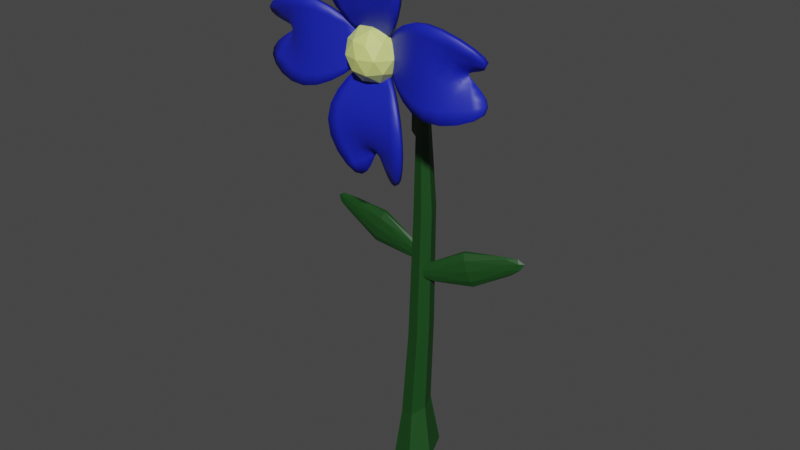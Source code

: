 # Source: fro3.blend  (saved by Blender 3.3.6; exported with 4.5.12 LTS)
import bpy
from mathutils import Matrix  # noqa: F401  (used for matrix-valued properties, if any)

bpy.ops.wm.read_factory_settings(use_empty=True)
scene = bpy.context.scene
scene.name = 'Scene'

# ---- collections
col_collection = bpy.data.collections.new('Collection'); scene.collection.children.link(col_collection)

# ---- materials (node trees are filled in below, after node groups)
mat_material_004 = bpy.data.materials.new('Material.004')
mat_material_004.use_transparent_shadow = False
mat_material_006 = bpy.data.materials.new('Material.006')
mat_material_006.use_transparent_shadow = False
mat_material_001 = bpy.data.materials.new('Material.001')
mat_material_001.use_transparent_shadow = False
mat_material_002 = bpy.data.materials.new('Material.002')
mat_material_002.use_transparent_shadow = False
mat_material_005 = bpy.data.materials.new('Material.005')
mat_material_005.use_transparent_shadow = False

# ---- material node trees
mat_material_004.use_nodes = True; mat_material_004.node_tree.nodes.clear()
_N = mat_material_004.node_tree.nodes; _L = mat_material_004.node_tree.links
n0 = _N.new('ShaderNodeBsdfPrincipled'); n0.name = 'Principled BSDF'; n0.location = (10, 300)
n0.distribution = 'GGX'
n0.subsurface_method = 'RANDOM_WALK_SKIN'
n0.inputs[0].default_value = (0.007899, 0.0172, 0.4678, 1.0)
n0.inputs[3].default_value = 1.45
n0.inputs[27].default_value = (0.0, 0.0, 0.0, 1.0)
n0.inputs[28].default_value = 1.0
n1 = _N.new('ShaderNodeOutputMaterial'); n1.name = 'Material Output'; n1.location = (300, 300)
_L.new(n0.outputs[0], n1.inputs[0])
n1.is_active_output = True
mat_material_006.use_nodes = True; mat_material_006.node_tree.nodes.clear()
_N = mat_material_006.node_tree.nodes; _L = mat_material_006.node_tree.links
n0 = _N.new('ShaderNodeBsdfPrincipled'); n0.name = 'Principled BSDF'; n0.location = (10, 300)
n0.distribution = 'GGX'
n0.subsurface_method = 'RANDOM_WALK_SKIN'
n0.inputs[0].default_value = (0.7011, 0.7991, 0.2307, 1.0)
n0.inputs[3].default_value = 1.45
n0.inputs[27].default_value = (0.0, 0.0, 0.0, 1.0)
n0.inputs[28].default_value = 1.0
n1 = _N.new('ShaderNodeOutputMaterial'); n1.name = 'Material Output'; n1.location = (300, 300)
_L.new(n0.outputs[0], n1.inputs[0])
n1.is_active_output = True
mat_material_001.use_nodes = True; mat_material_001.node_tree.nodes.clear()
_N = mat_material_001.node_tree.nodes; _L = mat_material_001.node_tree.links
n0 = _N.new('ShaderNodeBsdfPrincipled'); n0.name = 'Principled BSDF'; n0.location = (10, 300)
n0.distribution = 'GGX'
n0.subsurface_method = 'RANDOM_WALK_SKIN'
n0.inputs[0].default_value = (0.008238, 0.06072, 0.009188, 1.0)
n0.inputs[3].default_value = 1.45
n0.inputs[27].default_value = (0.0, 0.0, 0.0, 1.0)
n0.inputs[28].default_value = 1.0
n1 = _N.new('ShaderNodeOutputMaterial'); n1.name = 'Material Output'; n1.location = (300, 300)
_L.new(n0.outputs[0], n1.inputs[0])
n1.is_active_output = True
mat_material_002.use_nodes = True; mat_material_002.node_tree.nodes.clear()
_N = mat_material_002.node_tree.nodes; _L = mat_material_002.node_tree.links
n0 = _N.new('ShaderNodeBsdfPrincipled'); n0.name = 'Principled BSDF'; n0.location = (10, 300)
n0.distribution = 'GGX'
n0.subsurface_method = 'RANDOM_WALK_SKIN'
n0.inputs[0].default_value = (0.008238, 0.06072, 0.009188, 1.0)
n0.inputs[3].default_value = 1.45
n0.inputs[27].default_value = (0.0, 0.0, 0.0, 1.0)
n0.inputs[28].default_value = 1.0
n1 = _N.new('ShaderNodeOutputMaterial'); n1.name = 'Material Output'; n1.location = (300, 300)
_L.new(n0.outputs[0], n1.inputs[0])
n1.is_active_output = True
mat_material_005.use_nodes = True; mat_material_005.node_tree.nodes.clear()
_N = mat_material_005.node_tree.nodes; _L = mat_material_005.node_tree.links
n0 = _N.new('ShaderNodeBsdfPrincipled'); n0.name = 'Principled BSDF'; n0.location = (10, 300)
n0.distribution = 'GGX'
n0.subsurface_method = 'RANDOM_WALK_SKIN'
n0.inputs[0].default_value = (0.008023, 0.06125, 0.009134, 1.0)
n0.inputs[3].default_value = 1.45
n0.inputs[27].default_value = (0.0, 0.0, 0.0, 1.0)
n0.inputs[28].default_value = 1.0
n1 = _N.new('ShaderNodeOutputMaterial'); n1.name = 'Material Output'; n1.location = (300, 300)
_L.new(n0.outputs[0], n1.inputs[0])
n1.is_active_output = True

# ---- world
world_world = bpy.data.worlds.new('World'); scene.world = world_world
world_world.use_nodes = True; world_world.node_tree.nodes.clear()
_N = world_world.node_tree.nodes; _L = world_world.node_tree.links
n0 = _N.new('ShaderNodeOutputWorld'); n0.name = 'World Output'; n0.location = (300, 300)
n1 = _N.new('ShaderNodeBackground'); n1.name = 'Background'; n1.location = (10, 300)
n1.inputs[0].default_value = (0.05088, 0.05088, 0.05088, 1.0)
_L.new(n1.outputs[0], n0.inputs[0])
n0.is_active_output = True
world_world.color = (0.05088, 0.05088, 0.05088)
world_world.use_sun_shadow = False
world_world.sun_shadow_jitter_overblur = 0.0

# ---- meshes
me_plane = bpy.data.meshes.new('Plane')
me_plane.from_pydata([(-0.287, -1.0, 0.0), (0.2858, -1.0, 0.0), (-0.253, 1.323, 0.1367), (0.5077, 1.347, 0.09636), (-1.0, 0.0, 0.5519), (1.0, 0.0, 0.5519), (-0.002336, -1.0, 0.0), (-0.005988, 0.0, 0.5519), (-0.05319, 0.6447, 0.0), (-0.003828, 0.5268, 0.0), (0.04611, 0.6447, 0.0), (-0.003539, 0.5921, 0.0), (-0.287, -1.49, 2.144e-08), (0.2858, -1.49, 2.144e-08), (-0.253, -3.814, 0.1367), (0.5077, -3.838, 0.09636), (-1.0, -2.49, 0.5519), (1.0, -2.49, 0.5519), (-0.002336, -1.49, 2.144e-08), (-0.005988, -2.49, 0.5519), (-0.05319, -3.135, 1.652e-07), (-0.003828, -3.017, 1.549e-07), (0.04611, -3.135, 1.652e-07), (-0.003539, -3.082, 1.606e-07), (-0.1364, -1.532, 2.844e-08), (-0.1364, -0.9594, 3.402e-09), (-2.46, -1.498, 0.1367), (-2.484, -0.7375, 0.09636), (-1.136, -2.245, 0.5519), (-1.136, -0.2452, 0.5519), (-0.1364, -1.248, 1.6e-08), (-1.136, -1.251, 0.5519), (-1.781, -1.298, 9.011e-08), (-1.663, -1.249, 8.28e-08), (-1.781, -1.199, 8.577e-08), (-1.728, -1.249, 8.564e-08), (0.2072, -1.532, 2.844e-08), (0.2072, -0.9594, 3.402e-09), (2.53, -1.498, 0.1367), (2.555, -0.7375, 0.09636), (1.207, -2.245, 0.5519), (1.207, -0.2452, 0.5519), (0.2072, -1.248, 1.6e-08), (1.207, -1.251, 0.5519), (1.852, -1.298, 9.011e-08), (1.734, -1.249, 8.28e-08), (1.852, -1.199, 8.577e-08), (1.799, -1.249, 8.564e-08)], [], [(6, 1, 5, 7), (0, 6, 7, 4), (7, 5, 3, 10, 9), (8, 9, 10, 11), (4, 7, 9, 8, 2), (18, 19, 17, 13), (12, 16, 19, 18), (19, 21, 22, 15, 17), (20, 23, 22, 21), (16, 14, 20, 21, 19), (30, 25, 29, 31), (24, 30, 31, 28), (31, 29, 27, 34, 33), (32, 33, 34, 35), (28, 31, 33, 32, 26), (42, 43, 41, 37), (36, 40, 43, 42), (43, 45, 46, 39, 41), (44, 47, 46, 45), (40, 38, 44, 45, 43)])
me_plane.polygons.foreach_set('use_smooth', [True] * 20)
_uv = me_plane.uv_layers.new(name='UVMap')
_uv.uv.foreach_set('vector', [0.497, 0.0, 1.0, 0.0, 1.0, 0.5, 0.497, 0.5, 0.0, 0.0, 0.497, 0.0, 0.497, 0.5, 0.0, 0.5, 0.497, 0.5, 1.0, 0.5, 1.0, 1.0, 0.5968, 1.0, 0.497, 0.941, 0.3973, 1.0, 0.497, 0.941, 0.5968, 1.0, 0.497, 1.0, 0.0, 0.5, 0.497, 0.5, 0.497, 0.941, 0.3973, 1.0, 0.0, 1.0, 0.497, 0.0, 0.497, 0.5, 1.0, 0.5, 1.0, 0.0, 0.0, 0.0, 0.0, 0.5, 0.497, 0.5, 0.497, 0.0, 0.497, 0.5, 0.497, 0.941, 0.5968, 1.0, 1.0, 1.0, 1.0, 0.5, 0.3973, 1.0, 0.497, 1.0, 0.5968, 1.0, 0.497, 0.941, 0.0, 0.5, 0.0, 1.0, 0.3973, 1.0, 0.497, 0.941, 0.497, 0.5, 0.497, 0.0, 1.0, 0.0, 1.0, 0.5, 0.497, 0.5, 0.0, 0.0, 0.497, 0.0, 0.497, 0.5, 0.0, 0.5, 0.497, 0.5, 1.0, 0.5, 1.0, 1.0, 0.5968, 1.0, 0.497, 0.941, 0.3973, 1.0, 0.497, 0.941, 0.5968, 1.0, 0.497, 1.0, 0.0, 0.5, 0.497, 0.5, 0.497, 0.941, 0.3973, 1.0, 0.0, 1.0, 0.497, 0.0, 0.497, 0.5, 1.0, 0.5, 1.0, 0.0, 0.0, 0.0, 0.0, 0.5, 0.497, 0.5, 0.497, 0.0, 0.497, 0.5, 0.497, 0.941, 0.5968, 1.0, 1.0, 1.0, 1.0, 0.5, 0.3973, 1.0, 0.497, 1.0, 0.5968, 1.0, 0.497, 0.941, 0.0, 0.5, 0.0, 1.0, 0.3973, 1.0, 0.497, 0.941, 0.497, 0.5])
me_plane.materials.append(mat_material_004)
me_plane.update()
me_icosphere = bpy.data.meshes.new('Icosphere')
me_icosphere.from_pydata([(0.0, 0.0, -1.0), (0.7236, -0.5257, -0.4472), (-0.2764, -0.8506, -0.4472), (-0.8944, 0.0, -0.4472), (0.7236, 0.5257, -0.4472), (0.2764, -0.8506, 0.4472), (-0.7236, -0.5257, 0.4472), (-0.7236, 0.5257, 0.4472), (0.2764, 0.8506, 0.4472), (0.8944, 0.0, 0.4472), (0.0, 0.0, 1.0), (-0.1625, -0.5, -0.8507), (0.4253, -0.309, -0.8507), (0.2629, -0.809, -0.5257), (0.8506, 0.0, -0.5257), (0.4253, 0.309, -0.8507), (-0.5257, 0.0, -0.8507), (-0.6882, -0.5, -0.5257), (-0.1625, 0.5, -0.8507), (-0.6882, 0.5, -0.5257), (0.9511, -0.309, 0.0), (0.9511, 0.309, 0.0), (0.0, -1.0, 0.0), (0.5878, -0.809, 0.0), (-0.9511, -0.309, 0.0), (-0.5878, -0.809, 0.0), (-0.5878, 0.809, 0.0), (-0.9511, 0.309, 0.0), (0.5878, 0.809, 0.0), (0.0, 1.0, 0.0), (0.6882, -0.5, 0.5257), (-0.2629, -0.809, 0.5257), (-0.8506, 0.0, 0.5257), (-0.2629, 0.809, 0.5257), (0.6882, 0.5, 0.5257), (0.1625, -0.5, 0.8507), (0.5257, 0.0, 0.8507), (-0.4253, -0.309, 0.8507), (-0.4253, 0.309, 0.8507), (0.1625, 0.5, 0.8507), (0.236, 0.7474, -0.7991), (0.363, 0.8396, -0.6274), (-0.2381, 0.8287, -0.6608), (0.4457, 1.601, -1.298), (0.2937, 1.49, -1.504), (-0.1954, 0.9603, -0.4369), (0.3052, 0.9603, -0.4369), (-0.01427, 0.8287, -0.7991), (0.0549, 1.042, -0.4369), (0.2827, 0.9752, -0.8793), (0.4346, 1.086, -0.6738), (-0.2844, 1.072, -0.7138), (-0.2333, 1.23, -0.446), (0.3655, 1.23, -0.446), (-0.01664, 1.072, -0.8793), (0.0661, 1.327, -0.446), (-0.2734, 1.588, -1.338), (-0.2222, 1.745, -1.071), (0.3765, 1.745, -1.071), (-0.005625, 1.588, -1.504)], [], [(0, 12, 11), (1, 12, 14), (0, 11, 16), (0, 16, 18), (0, 18, 15), (1, 14, 20), (2, 13, 22), (3, 17, 24), (1, 20, 23), (2, 22, 25), (3, 24, 27), (28, 4, 41, 46), (4, 28, 21), (5, 30, 35), (6, 31, 37), (7, 32, 38), (8, 33, 39), (9, 34, 36), (36, 39, 10), (36, 34, 39), (34, 8, 39), (39, 38, 10), (39, 33, 38), (33, 7, 38), (38, 37, 10), (38, 32, 37), (32, 6, 37), (37, 35, 10), (37, 31, 35), (31, 5, 35), (35, 36, 10), (35, 30, 36), (30, 9, 36), (21, 34, 9), (21, 28, 34), (28, 8, 34), (29, 33, 8), (29, 26, 33), (26, 7, 33), (27, 32, 7), (27, 24, 32), (24, 6, 32), (25, 31, 6), (25, 22, 31), (22, 5, 31), (23, 30, 5), (23, 20, 30), (20, 9, 30), (28, 29, 8), (15, 18, 47, 40), (18, 19, 42, 47), (26, 27, 7), (26, 19, 27), (19, 3, 27), (24, 25, 6), (24, 17, 25), (17, 2, 25), (22, 23, 5), (22, 13, 23), (13, 1, 23), (20, 21, 9), (20, 14, 21), (14, 4, 21), (29, 28, 46, 48), (26, 29, 48, 45), (4, 15, 40, 41), (19, 26, 45, 42), (18, 16, 19), (16, 3, 19), (16, 17, 3), (16, 11, 17), (11, 2, 17), (14, 15, 4), (14, 12, 15), (12, 0, 15), (11, 13, 2), (11, 12, 13), (12, 1, 13), (41, 40, 49, 50), (46, 41, 50, 53), (45, 48, 55, 52), (42, 45, 52, 51), (40, 47, 54, 49), (47, 42, 51, 54), (48, 46, 53, 55), (54, 51, 56, 59), (50, 49, 44, 43), (53, 50, 43, 58), (51, 52, 57, 56), (49, 54, 59, 44)])
_uv = me_icosphere.uv_layers.new(name='UVMap')
_uv.uv.foreach_set('vector', [0.1818, 0.0, 0.2273, 0.07873, 0.1364, 0.07873, 0.2727, 0.1575, 0.3182, 0.07873, 0.3636, 0.1575, 0.9091, 0.0, 0.9545, 0.07873, 0.8636, 0.07873, 0.7273, 0.0, 0.7727, 0.07873, 0.6818, 0.07873, 0.5455, 0.0, 0.5909, 0.07873, 0.5, 0.07873, 0.2727, 0.1575, 0.3636, 0.1575, 0.3182, 0.2362, 0.09091, 0.1575, 0.1818, 0.1575, 0.1364, 0.2362, 0.8182, 0.1575, 0.9091, 0.1575, 0.8636, 0.2362, 0.2727, 0.1575, 0.3182, 0.2362, 0.2273, 0.2362, 0.09091, 0.1575, 0.1364, 0.2362, 0.04546, 0.2362, 0.8182, 0.1575, 0.8636, 0.2362, 0.7727, 0.2362, 0.5, 0.2362, 0.4545, 0.1575, 0.4545, 0.1575, 0.5, 0.2362, 0.4545, 0.1575, 0.5, 0.2362, 0.4091, 0.2362, 0.1818, 0.3149, 0.2727, 0.3149, 0.2273, 0.3937, 0.0, 0.3149, 0.09091, 0.3149, 0.04546, 0.3937, 0.7273, 0.3149, 0.8182, 0.3149, 0.7727, 0.3937, 0.5455, 0.3149, 0.6364, 0.3149, 0.5909, 0.3937, 0.3636, 0.3149, 0.4545, 0.3149, 0.4091, 0.3937, 0.4091, 0.3937, 0.5, 0.3937, 0.4545, 0.4724, 0.4091, 0.3937, 0.4545, 0.3149, 0.5, 0.3937, 0.4545, 0.3149, 0.5455, 0.3149, 0.5, 0.3937, 0.5909, 0.3937, 0.6818, 0.3937, 0.6364, 0.4724, 0.5909, 0.3937, 0.6364, 0.3149, 0.6818, 0.3937, 0.6364, 0.3149, 0.7273, 0.3149, 0.6818, 0.3937, 0.7727, 0.3937, 0.8636, 0.3937, 0.8182, 0.4724, 0.7727, 0.3937, 0.8182, 0.3149, 0.8636, 0.3937, 0.8182, 0.3149, 0.9091, 0.3149, 0.8636, 0.3937, 0.04546, 0.3937, 0.1364, 0.3937, 0.09091, 0.4724, 0.04546, 0.3937, 0.09091, 0.3149, 0.1364, 0.3937, 0.09091, 0.3149, 0.1818, 0.3149, 0.1364, 0.3937, 0.2273, 0.3937, 0.3182, 0.3937, 0.2727, 0.4724, 0.2273, 0.3937, 0.2727, 0.3149, 0.3182, 0.3937, 0.2727, 0.3149, 0.3636, 0.3149, 0.3182, 0.3937, 0.4091, 0.2362, 0.4545, 0.3149, 0.3636, 0.3149, 0.4091, 0.2362, 0.5, 0.2362, 0.4545, 0.3149, 0.5, 0.2362, 0.5455, 0.3149, 0.4545, 0.3149, 0.5909, 0.2362, 0.6364, 0.3149, 0.5455, 0.3149, 0.5909, 0.2362, 0.6818, 0.2362, 0.6364, 0.3149, 0.6818, 0.2362, 0.7273, 0.3149, 0.6364, 0.3149, 0.7727, 0.2362, 0.8182, 0.3149, 0.7273, 0.3149, 0.7727, 0.2362, 0.8636, 0.2362, 0.8182, 0.3149, 0.8636, 0.2362, 0.9091, 0.3149, 0.8182, 0.3149, 0.04546, 0.2362, 0.09091, 0.3149, 0.0, 0.3149, 0.04546, 0.2362, 0.1364, 0.2362, 0.09091, 0.3149, 0.1364, 0.2362, 0.1818, 0.3149, 0.09091, 0.3149, 0.2273, 0.2362, 0.2727, 0.3149, 0.1818, 0.3149, 0.2273, 0.2362, 0.3182, 0.2362, 0.2727, 0.3149, 0.3182, 0.2362, 0.3636, 0.3149, 0.2727, 0.3149, 0.5, 0.2362, 0.5909, 0.2362, 0.5455, 0.3149, 0.5, 0.07873, 0.5909, 0.07873, 0.5909, 0.07873, 0.5, 0.07873, 0.6818, 0.07873, 0.7273, 0.1575, 0.7273, 0.1575, 0.6818, 0.07873, 0.6818, 0.2362, 0.7727, 0.2362, 0.7273, 0.3149, 0.6818, 0.2362, 0.7273, 0.1575, 0.7727, 0.2362, 0.7273, 0.1575, 0.8182, 0.1575, 0.7727, 0.2362, 0.8636, 0.2362, 0.9545, 0.2362, 0.9091, 0.3149, 0.8636, 0.2362, 0.9091, 0.1575, 0.9545, 0.2362, 0.9091, 0.1575, 1.0, 0.1575, 0.9545, 0.2362, 0.1364, 0.2362, 0.2273, 0.2362, 0.1818, 0.3149, 0.1364, 0.2362, 0.1818, 0.1575, 0.2273, 0.2362, 0.1818, 0.1575, 0.2727, 0.1575, 0.2273, 0.2362, 0.3182, 0.2362, 0.4091, 0.2362, 0.3636, 0.3149, 0.3182, 0.2362, 0.3636, 0.1575, 0.4091, 0.2362, 0.3636, 0.1575, 0.4545, 0.1575, 0.4091, 0.2362, 0.5909, 0.2362, 0.5, 0.2362, 0.5, 0.2362, 0.5909, 0.2362, 0.6818, 0.2362, 0.5909, 0.2362, 0.5909, 0.2362, 0.6818, 0.2362, 0.4545, 0.1575, 0.4091, 0.07873, 0.4091, 0.07873, 0.4545, 0.1575, 0.7273, 0.1575, 0.6818, 0.2362, 0.6818, 0.2362, 0.7273, 0.1575, 0.6818, 0.07873, 0.7727, 0.07873, 0.7273, 0.1575, 0.7727, 0.07873, 0.8182, 0.1575, 0.7273, 0.1575, 0.8636, 0.07873, 0.9091, 0.1575, 0.8182, 0.1575, 0.8636, 0.07873, 0.9545, 0.07873, 0.9091, 0.1575, 0.9545, 0.07873, 1.0, 0.1575, 0.9091, 0.1575, 0.3636, 0.1575, 0.4091, 0.07873, 0.4545, 0.1575, 0.3636, 0.1575, 0.3182, 0.07873, 0.4091, 0.07873, 0.3182, 0.07873, 0.3636, 0.0, 0.4091, 0.07873, 0.1364, 0.07873, 0.1818, 0.1575, 0.09091, 0.1575, 0.1364, 0.07873, 0.2273, 0.07873, 0.1818, 0.1575, 0.2273, 0.07873, 0.2727, 0.1575, 0.1818, 0.1575, 0.4545, 0.1575, 0.4091, 0.07873, 0.4091, 0.07873, 0.4545, 0.1575, 0.5, 0.2362, 0.4545, 0.1575, 0.4545, 0.1575, 0.5, 0.2362, 0.6818, 0.2362, 0.5909, 0.2362, 0.5909, 0.2362, 0.6818, 0.2362, 0.7273, 0.1575, 0.6818, 0.2362, 0.6818, 0.2362, 0.7273, 0.1575, 0.5, 0.07873, 0.5909, 0.07873, 0.5909, 0.07873, 0.5, 0.07873, 0.6818, 0.07873, 0.7273, 0.1575, 0.7273, 0.1575, 0.6818, 0.07873, 0.5909, 0.2362, 0.5, 0.2362, 0.5, 0.2362, 0.5909, 0.2362, 0.6818, 0.07873, 0.7273, 0.1575, 0.7273, 0.1575, 0.6818, 0.07873, 0.4545, 0.1575, 0.4091, 0.07873, 0.4091, 0.07873, 0.4545, 0.1575, 0.5, 0.2362, 0.4545, 0.1575, 0.4545, 0.1575, 0.5, 0.2362, 0.7273, 0.1575, 0.6818, 0.2362, 0.6818, 0.2362, 0.7273, 0.1575, 0.5, 0.07873, 0.5909, 0.07873, 0.5909, 0.07873, 0.5, 0.07873])
me_icosphere.materials.append(mat_material_006)
me_icosphere.update()
me_icosphere_001 = bpy.data.meshes.new('Icosphere.001')
me_icosphere_001.from_pydata([(8.797e-07, 2.261e-07, -0.8283), (0.3857, -0.2802, -0.5337), (-0.1473, -0.4534, -0.5337), (-0.4768, 2.201e-07, -0.5337), (-0.1473, 0.4534, -0.5337), (0.3857, 0.2802, -0.5337), (0.1388, -0.4273, 0.5394), (-0.3635, -0.2641, 0.5394), (-0.3635, 0.2641, 0.5394), (0.1388, 0.4273, 0.5394), (0.4493, 4.743e-07, 0.5394), (-1.424e-06, 4.736e-07, 0.817), (-0.08659, -0.2665, -0.7487), (0.2267, -0.1647, -0.7487), (0.1401, -0.4312, -0.5755), (0.4534, 2.225e-07, -0.5755), (0.2267, 0.1647, -0.7487), (-0.2802, 2.242e-07, -0.7487), (-0.3668, -0.2665, -0.5755), (-0.08659, 0.2665, -0.7487), (-0.3668, 0.2665, -0.5755), (0.1401, 0.4312, -0.5755), (0.7845, -0.2549, 3.464e-08), (0.7845, 0.2549, 3.471e-08), (-1.666e-07, -0.8248, 4.165e-08), (0.4848, -0.6673, 3.729e-08), (-0.7845, -0.2549, 4.881e-08), (-0.4848, -0.6673, 4.605e-08), (-0.4848, 0.6673, 4.624e-08), (-0.7845, 0.2549, 4.888e-08), (0.4848, 0.6673, 3.748e-08), (-1.675e-07, 0.8248, 4.188e-08), (0.3457, -0.2512, 0.5788), (-0.132, -0.4064, 0.5788), (-0.4273, 4.757e-07, 0.5788), (-0.132, 0.4064, 0.5788), (0.3457, 0.2512, 0.5788), (0.0816, -0.2512, 0.742), (0.2641, 4.735e-07, 0.742), (-0.2136, -0.1552, 0.742), (-0.2136, 0.1552, 0.742), (0.0816, 0.2512, 0.742)], [], [(0, 13, 12), (1, 13, 15), (0, 12, 17), (0, 17, 19), (0, 19, 16), (1, 15, 22), (2, 14, 24), (3, 18, 26), (4, 20, 28), (5, 21, 30), (1, 22, 25), (2, 24, 27), (3, 26, 29), (4, 28, 31), (5, 30, 23), (6, 32, 37), (7, 33, 39), (8, 34, 40), (9, 35, 41), (10, 36, 38), (38, 41, 11), (38, 36, 41), (36, 9, 41), (41, 40, 11), (41, 35, 40), (35, 8, 40), (40, 39, 11), (40, 34, 39), (34, 7, 39), (39, 37, 11), (39, 33, 37), (33, 6, 37), (37, 38, 11), (37, 32, 38), (32, 10, 38), (23, 36, 10), (23, 30, 36), (30, 9, 36), (31, 35, 9), (31, 28, 35), (28, 8, 35), (29, 34, 8), (29, 26, 34), (26, 7, 34), (27, 33, 7), (27, 24, 33), (24, 6, 33), (25, 32, 6), (25, 22, 32), (22, 10, 32), (30, 31, 9), (30, 21, 31), (21, 4, 31), (28, 29, 8), (28, 20, 29), (20, 3, 29), (26, 27, 7), (26, 18, 27), (18, 2, 27), (24, 25, 6), (24, 14, 25), (14, 1, 25), (22, 23, 10), (22, 15, 23), (15, 5, 23), (16, 21, 5), (16, 19, 21), (19, 4, 21), (19, 20, 4), (19, 17, 20), (17, 3, 20), (17, 18, 3), (17, 12, 18), (12, 2, 18), (15, 16, 5), (15, 13, 16), (13, 0, 16), (12, 14, 2), (12, 13, 14), (13, 1, 14)])
_uv = me_icosphere_001.uv_layers.new(name='UVMap')
_uv.uv.foreach_set('vector', [0.1818, 0.0, 0.2273, 0.07873, 0.1364, 0.07873, 0.2727, 0.1575, 0.3182, 0.07873, 0.3636, 0.1575, 0.9091, 0.0, 0.9545, 0.07873, 0.8636, 0.07873, 0.7273, 0.0, 0.7727, 0.07873, 0.6818, 0.07873, 0.5455, 0.0, 0.5909, 0.07873, 0.5, 0.07873, 0.2727, 0.1575, 0.3636, 0.1575, 0.3182, 0.2362, 0.09091, 0.1575, 0.1818, 0.1575, 0.1364, 0.2362, 0.8182, 0.1575, 0.9091, 0.1575, 0.8636, 0.2362, 0.6364, 0.1575, 0.7273, 0.1575, 0.6818, 0.2362, 0.4545, 0.1575, 0.5455, 0.1575, 0.5, 0.2362, 0.2727, 0.1575, 0.3182, 0.2362, 0.2273, 0.2362, 0.09091, 0.1575, 0.1364, 0.2362, 0.04546, 0.2362, 0.8182, 0.1575, 0.8636, 0.2362, 0.7727, 0.2362, 0.6364, 0.1575, 0.6818, 0.2362, 0.5909, 0.2362, 0.4545, 0.1575, 0.5, 0.2362, 0.4091, 0.2362, 0.1818, 0.3149, 0.2727, 0.3149, 0.2273, 0.3937, 0.0, 0.3149, 0.09091, 0.3149, 0.04546, 0.3937, 0.7273, 0.3149, 0.8182, 0.3149, 0.7727, 0.3937, 0.5455, 0.3149, 0.6364, 0.3149, 0.5909, 0.3937, 0.3636, 0.3149, 0.4545, 0.3149, 0.4091, 0.3937, 0.4091, 0.3937, 0.5, 0.3937, 0.4545, 0.4724, 0.4091, 0.3937, 0.4545, 0.3149, 0.5, 0.3937, 0.4545, 0.3149, 0.5455, 0.3149, 0.5, 0.3937, 0.5909, 0.3937, 0.6818, 0.3937, 0.6364, 0.4724, 0.5909, 0.3937, 0.6364, 0.3149, 0.6818, 0.3937, 0.6364, 0.3149, 0.7273, 0.3149, 0.6818, 0.3937, 0.7727, 0.3937, 0.8636, 0.3937, 0.8182, 0.4724, 0.7727, 0.3937, 0.8182, 0.3149, 0.8636, 0.3937, 0.8182, 0.3149, 0.9091, 0.3149, 0.8636, 0.3937, 0.04546, 0.3937, 0.1364, 0.3937, 0.09091, 0.4724, 0.04546, 0.3937, 0.09091, 0.3149, 0.1364, 0.3937, 0.09091, 0.3149, 0.1818, 0.3149, 0.1364, 0.3937, 0.2273, 0.3937, 0.3182, 0.3937, 0.2727, 0.4724, 0.2273, 0.3937, 0.2727, 0.3149, 0.3182, 0.3937, 0.2727, 0.3149, 0.3636, 0.3149, 0.3182, 0.3937, 0.4091, 0.2362, 0.4545, 0.3149, 0.3636, 0.3149, 0.4091, 0.2362, 0.5, 0.2362, 0.4545, 0.3149, 0.5, 0.2362, 0.5455, 0.3149, 0.4545, 0.3149, 0.5909, 0.2362, 0.6364, 0.3149, 0.5455, 0.3149, 0.5909, 0.2362, 0.6818, 0.2362, 0.6364, 0.3149, 0.6818, 0.2362, 0.7273, 0.3149, 0.6364, 0.3149, 0.7727, 0.2362, 0.8182, 0.3149, 0.7273, 0.3149, 0.7727, 0.2362, 0.8636, 0.2362, 0.8182, 0.3149, 0.8636, 0.2362, 0.9091, 0.3149, 0.8182, 0.3149, 0.04546, 0.2362, 0.09091, 0.3149, 0.0, 0.3149, 0.04546, 0.2362, 0.1364, 0.2362, 0.09091, 0.3149, 0.1364, 0.2362, 0.1818, 0.3149, 0.09091, 0.3149, 0.2273, 0.2362, 0.2727, 0.3149, 0.1818, 0.3149, 0.2273, 0.2362, 0.3182, 0.2362, 0.2727, 0.3149, 0.3182, 0.2362, 0.3636, 0.3149, 0.2727, 0.3149, 0.5, 0.2362, 0.5909, 0.2362, 0.5455, 0.3149, 0.5, 0.2362, 0.5455, 0.1575, 0.5909, 0.2362, 0.5455, 0.1575, 0.6364, 0.1575, 0.5909, 0.2362, 0.6818, 0.2362, 0.7727, 0.2362, 0.7273, 0.3149, 0.6818, 0.2362, 0.7273, 0.1575, 0.7727, 0.2362, 0.7273, 0.1575, 0.8182, 0.1575, 0.7727, 0.2362, 0.8636, 0.2362, 0.9545, 0.2362, 0.9091, 0.3149, 0.8636, 0.2362, 0.9091, 0.1575, 0.9545, 0.2362, 0.9091, 0.1575, 1.0, 0.1575, 0.9545, 0.2362, 0.1364, 0.2362, 0.2273, 0.2362, 0.1818, 0.3149, 0.1364, 0.2362, 0.1818, 0.1575, 0.2273, 0.2362, 0.1818, 0.1575, 0.2727, 0.1575, 0.2273, 0.2362, 0.3182, 0.2362, 0.4091, 0.2362, 0.3636, 0.3149, 0.3182, 0.2362, 0.3636, 0.1575, 0.4091, 0.2362, 0.3636, 0.1575, 0.4545, 0.1575, 0.4091, 0.2362, 0.5, 0.07873, 0.5455, 0.1575, 0.4545, 0.1575, 0.5, 0.07873, 0.5909, 0.07873, 0.5455, 0.1575, 0.5909, 0.07873, 0.6364, 0.1575, 0.5455, 0.1575, 0.6818, 0.07873, 0.7273, 0.1575, 0.6364, 0.1575, 0.6818, 0.07873, 0.7727, 0.07873, 0.7273, 0.1575, 0.7727, 0.07873, 0.8182, 0.1575, 0.7273, 0.1575, 0.8636, 0.07873, 0.9091, 0.1575, 0.8182, 0.1575, 0.8636, 0.07873, 0.9545, 0.07873, 0.9091, 0.1575, 0.9545, 0.07873, 1.0, 0.1575, 0.9091, 0.1575, 0.3636, 0.1575, 0.4091, 0.07873, 0.4545, 0.1575, 0.3636, 0.1575, 0.3182, 0.07873, 0.4091, 0.07873, 0.3182, 0.07873, 0.3636, 0.0, 0.4091, 0.07873, 0.1364, 0.07873, 0.1818, 0.1575, 0.09091, 0.1575, 0.1364, 0.07873, 0.2273, 0.07873, 0.1818, 0.1575, 0.2273, 0.07873, 0.2727, 0.1575, 0.1818, 0.1575])
me_icosphere_001.materials.append(mat_material_001)
me_icosphere_001.update()
me_icosphere_002 = bpy.data.meshes.new('Icosphere.002')
me_icosphere_002.from_pydata([(8.797e-07, 2.261e-07, -0.8283), (0.3857, -0.2802, -0.5337), (-0.1473, -0.4534, -0.5337), (-0.4768, 2.201e-07, -0.5337), (-0.1473, 0.4534, -0.5337), (0.3857, 0.2802, -0.5337), (0.1388, -0.4273, 0.5394), (-0.3635, -0.2641, 0.5394), (-0.3635, 0.2641, 0.5394), (0.1388, 0.4273, 0.5394), (0.4493, 4.743e-07, 0.5394), (-1.424e-06, 4.736e-07, 0.817), (-0.08659, -0.2665, -0.7487), (0.2267, -0.1647, -0.7487), (0.1401, -0.4312, -0.5755), (0.4534, 2.225e-07, -0.5755), (0.2267, 0.1647, -0.7487), (-0.2802, 2.242e-07, -0.7487), (-0.3668, -0.2665, -0.5755), (-0.08659, 0.2665, -0.7487), (-0.3668, 0.2665, -0.5755), (0.1401, 0.4312, -0.5755), (0.7845, -0.2549, 3.464e-08), (0.7845, 0.2549, 3.471e-08), (-1.666e-07, -0.8248, 4.165e-08), (0.4848, -0.6673, 3.729e-08), (-0.7845, -0.2549, 4.881e-08), (-0.4848, -0.6673, 4.605e-08), (-0.4848, 0.6673, 4.624e-08), (-0.7845, 0.2549, 4.888e-08), (0.4848, 0.6673, 3.748e-08), (-1.675e-07, 0.8248, 4.188e-08), (0.3457, -0.2512, 0.5788), (-0.132, -0.4064, 0.5788), (-0.4273, 4.757e-07, 0.5788), (-0.132, 0.4064, 0.5788), (0.3457, 0.2512, 0.5788), (0.0816, -0.2512, 0.742), (0.2641, 4.735e-07, 0.742), (-0.2136, -0.1552, 0.742), (-0.2136, 0.1552, 0.742), (0.0816, 0.2512, 0.742)], [], [(0, 13, 12), (1, 13, 15), (0, 12, 17), (0, 17, 19), (0, 19, 16), (1, 15, 22), (2, 14, 24), (3, 18, 26), (4, 20, 28), (5, 21, 30), (1, 22, 25), (2, 24, 27), (3, 26, 29), (4, 28, 31), (5, 30, 23), (6, 32, 37), (7, 33, 39), (8, 34, 40), (9, 35, 41), (10, 36, 38), (38, 41, 11), (38, 36, 41), (36, 9, 41), (41, 40, 11), (41, 35, 40), (35, 8, 40), (40, 39, 11), (40, 34, 39), (34, 7, 39), (39, 37, 11), (39, 33, 37), (33, 6, 37), (37, 38, 11), (37, 32, 38), (32, 10, 38), (23, 36, 10), (23, 30, 36), (30, 9, 36), (31, 35, 9), (31, 28, 35), (28, 8, 35), (29, 34, 8), (29, 26, 34), (26, 7, 34), (27, 33, 7), (27, 24, 33), (24, 6, 33), (25, 32, 6), (25, 22, 32), (22, 10, 32), (30, 31, 9), (30, 21, 31), (21, 4, 31), (28, 29, 8), (28, 20, 29), (20, 3, 29), (26, 27, 7), (26, 18, 27), (18, 2, 27), (24, 25, 6), (24, 14, 25), (14, 1, 25), (22, 23, 10), (22, 15, 23), (15, 5, 23), (16, 21, 5), (16, 19, 21), (19, 4, 21), (19, 20, 4), (19, 17, 20), (17, 3, 20), (17, 18, 3), (17, 12, 18), (12, 2, 18), (15, 16, 5), (15, 13, 16), (13, 0, 16), (12, 14, 2), (12, 13, 14), (13, 1, 14)])
_uv = me_icosphere_002.uv_layers.new(name='UVMap')
_uv.uv.foreach_set('vector', [0.1818, 0.0, 0.2273, 0.07873, 0.1364, 0.07873, 0.2727, 0.1575, 0.3182, 0.07873, 0.3636, 0.1575, 0.9091, 0.0, 0.9545, 0.07873, 0.8636, 0.07873, 0.7273, 0.0, 0.7727, 0.07873, 0.6818, 0.07873, 0.5455, 0.0, 0.5909, 0.07873, 0.5, 0.07873, 0.2727, 0.1575, 0.3636, 0.1575, 0.3182, 0.2362, 0.09091, 0.1575, 0.1818, 0.1575, 0.1364, 0.2362, 0.8182, 0.1575, 0.9091, 0.1575, 0.8636, 0.2362, 0.6364, 0.1575, 0.7273, 0.1575, 0.6818, 0.2362, 0.4545, 0.1575, 0.5455, 0.1575, 0.5, 0.2362, 0.2727, 0.1575, 0.3182, 0.2362, 0.2273, 0.2362, 0.09091, 0.1575, 0.1364, 0.2362, 0.04546, 0.2362, 0.8182, 0.1575, 0.8636, 0.2362, 0.7727, 0.2362, 0.6364, 0.1575, 0.6818, 0.2362, 0.5909, 0.2362, 0.4545, 0.1575, 0.5, 0.2362, 0.4091, 0.2362, 0.1818, 0.3149, 0.2727, 0.3149, 0.2273, 0.3937, 0.0, 0.3149, 0.09091, 0.3149, 0.04546, 0.3937, 0.7273, 0.3149, 0.8182, 0.3149, 0.7727, 0.3937, 0.5455, 0.3149, 0.6364, 0.3149, 0.5909, 0.3937, 0.3636, 0.3149, 0.4545, 0.3149, 0.4091, 0.3937, 0.4091, 0.3937, 0.5, 0.3937, 0.4545, 0.4724, 0.4091, 0.3937, 0.4545, 0.3149, 0.5, 0.3937, 0.4545, 0.3149, 0.5455, 0.3149, 0.5, 0.3937, 0.5909, 0.3937, 0.6818, 0.3937, 0.6364, 0.4724, 0.5909, 0.3937, 0.6364, 0.3149, 0.6818, 0.3937, 0.6364, 0.3149, 0.7273, 0.3149, 0.6818, 0.3937, 0.7727, 0.3937, 0.8636, 0.3937, 0.8182, 0.4724, 0.7727, 0.3937, 0.8182, 0.3149, 0.8636, 0.3937, 0.8182, 0.3149, 0.9091, 0.3149, 0.8636, 0.3937, 0.04546, 0.3937, 0.1364, 0.3937, 0.09091, 0.4724, 0.04546, 0.3937, 0.09091, 0.3149, 0.1364, 0.3937, 0.09091, 0.3149, 0.1818, 0.3149, 0.1364, 0.3937, 0.2273, 0.3937, 0.3182, 0.3937, 0.2727, 0.4724, 0.2273, 0.3937, 0.2727, 0.3149, 0.3182, 0.3937, 0.2727, 0.3149, 0.3636, 0.3149, 0.3182, 0.3937, 0.4091, 0.2362, 0.4545, 0.3149, 0.3636, 0.3149, 0.4091, 0.2362, 0.5, 0.2362, 0.4545, 0.3149, 0.5, 0.2362, 0.5455, 0.3149, 0.4545, 0.3149, 0.5909, 0.2362, 0.6364, 0.3149, 0.5455, 0.3149, 0.5909, 0.2362, 0.6818, 0.2362, 0.6364, 0.3149, 0.6818, 0.2362, 0.7273, 0.3149, 0.6364, 0.3149, 0.7727, 0.2362, 0.8182, 0.3149, 0.7273, 0.3149, 0.7727, 0.2362, 0.8636, 0.2362, 0.8182, 0.3149, 0.8636, 0.2362, 0.9091, 0.3149, 0.8182, 0.3149, 0.04546, 0.2362, 0.09091, 0.3149, 0.0, 0.3149, 0.04546, 0.2362, 0.1364, 0.2362, 0.09091, 0.3149, 0.1364, 0.2362, 0.1818, 0.3149, 0.09091, 0.3149, 0.2273, 0.2362, 0.2727, 0.3149, 0.1818, 0.3149, 0.2273, 0.2362, 0.3182, 0.2362, 0.2727, 0.3149, 0.3182, 0.2362, 0.3636, 0.3149, 0.2727, 0.3149, 0.5, 0.2362, 0.5909, 0.2362, 0.5455, 0.3149, 0.5, 0.2362, 0.5455, 0.1575, 0.5909, 0.2362, 0.5455, 0.1575, 0.6364, 0.1575, 0.5909, 0.2362, 0.6818, 0.2362, 0.7727, 0.2362, 0.7273, 0.3149, 0.6818, 0.2362, 0.7273, 0.1575, 0.7727, 0.2362, 0.7273, 0.1575, 0.8182, 0.1575, 0.7727, 0.2362, 0.8636, 0.2362, 0.9545, 0.2362, 0.9091, 0.3149, 0.8636, 0.2362, 0.9091, 0.1575, 0.9545, 0.2362, 0.9091, 0.1575, 1.0, 0.1575, 0.9545, 0.2362, 0.1364, 0.2362, 0.2273, 0.2362, 0.1818, 0.3149, 0.1364, 0.2362, 0.1818, 0.1575, 0.2273, 0.2362, 0.1818, 0.1575, 0.2727, 0.1575, 0.2273, 0.2362, 0.3182, 0.2362, 0.4091, 0.2362, 0.3636, 0.3149, 0.3182, 0.2362, 0.3636, 0.1575, 0.4091, 0.2362, 0.3636, 0.1575, 0.4545, 0.1575, 0.4091, 0.2362, 0.5, 0.07873, 0.5455, 0.1575, 0.4545, 0.1575, 0.5, 0.07873, 0.5909, 0.07873, 0.5455, 0.1575, 0.5909, 0.07873, 0.6364, 0.1575, 0.5455, 0.1575, 0.6818, 0.07873, 0.7273, 0.1575, 0.6364, 0.1575, 0.6818, 0.07873, 0.7727, 0.07873, 0.7273, 0.1575, 0.7727, 0.07873, 0.8182, 0.1575, 0.7273, 0.1575, 0.8636, 0.07873, 0.9091, 0.1575, 0.8182, 0.1575, 0.8636, 0.07873, 0.9545, 0.07873, 0.9091, 0.1575, 0.9545, 0.07873, 1.0, 0.1575, 0.9091, 0.1575, 0.3636, 0.1575, 0.4091, 0.07873, 0.4545, 0.1575, 0.3636, 0.1575, 0.3182, 0.07873, 0.4091, 0.07873, 0.3182, 0.07873, 0.3636, 0.0, 0.4091, 0.07873, 0.1364, 0.07873, 0.1818, 0.1575, 0.09091, 0.1575, 0.1364, 0.07873, 0.2273, 0.07873, 0.1818, 0.1575, 0.2273, 0.07873, 0.2727, 0.1575, 0.1818, 0.1575])
me_icosphere_002.materials.append(mat_material_002)
me_icosphere_002.update()
me_icosphere_003 = bpy.data.meshes.new('Icosphere.003')
me_icosphere_003.from_pydata([(0.4457, 1.601, -1.298), (0.2937, 1.49, -1.504), (0.4666, 2.102, -2.352), (-0.2333, 1.23, -0.446), (0.3655, 1.23, -0.446), (0.0661, 1.327, -0.446), (-0.2734, 1.588, -1.338), (0.2742, 2.354, -3.476), (0.1223, 2.134, -3.553), (-0.2222, 1.745, -1.071), (0.3765, 1.745, -1.071), (-0.005625, 1.588, -1.504), (0.07712, 1.842, -1.071), (-0.2525, 2.089, -2.392), (0.3146, 1.991, -2.558), (-0.2013, 2.246, -2.125), (0.3974, 2.246, -2.125), (0.01529, 2.089, -2.558), (0.09803, 2.343, -2.125), (-0.4448, 2.317, -3.497), (-0.2351, 2.476, -3.589), (0.5727, 2.142, -11.13), (-0.3937, 2.615, -3.407), (0.205, 2.615, -3.407), (-0.1771, 2.205, -3.619), (-0.09434, 2.686, -3.472), (0.4715, 2.34, -6.36), (0.2485, 2.016, -6.532), (-0.2759, 2.519, -6.611), (0.5324, 2.013, -14.58), (0.37, 2.722, -6.202), (-0.1908, 2.122, -6.68), (-0.06934, 2.827, -6.35), (0.3119, 1.764, -11.33), (-0.3015, 2.351, -11.43), (0.9409, 1.866, -16.69), (0.4539, 2.589, -10.95), (-0.2019, 1.887, -11.51), (-0.0599, 2.712, -11.12), (0.23, 1.575, -14.82), (-0.4815, 2.256, -14.92), (0.3947, 2.532, -14.37), (-0.3659, 1.717, -15.02), (-0.2012, 2.674, -14.57), (0.4431, 1.144, -17.08), (-0.7281, 2.265, -17.26), (0.172, 2.126, -17.33), (0.7142, 2.72, -16.34), (-0.5379, 1.379, -17.41), (-0.2668, 2.954, -16.67)], [], [(23, 7, 26, 30), (20, 19, 22), (5, 4, 10, 12), (3, 5, 12, 9), (10, 0, 2, 16), (9, 12, 18, 15), (6, 9, 15, 13), (1, 11, 17, 14), (0, 1, 14, 2), (11, 6, 13, 17), (12, 10, 16, 18), (13, 15, 22, 19), (14, 17, 24, 8), (17, 13, 19, 24), (18, 16, 23, 25), (16, 2, 7, 23), (2, 14, 8, 7), (15, 18, 25, 22), (20, 22, 25), (8, 24, 31, 27), (24, 20, 28, 31), (20, 25, 32, 28), (7, 8, 27, 26), (25, 23, 30, 32), (24, 19, 20), (30, 26, 21, 36), (32, 30, 36, 38), (27, 31, 37, 33), (26, 27, 33, 21), (31, 28, 34, 37), (28, 32, 38, 34), (33, 37, 42, 39), (21, 33, 39, 29), (37, 34, 40, 42), (34, 38, 43, 40), (36, 21, 29, 41), (38, 36, 41, 43), (41, 29, 35, 47), (43, 41, 47, 49), (39, 42, 48, 44), (29, 39, 44, 35), (42, 40, 45, 48), (40, 43, 49, 45), (35, 46, 47), (47, 46, 49), (46, 45, 49), (44, 46, 35), (44, 48, 46), (48, 45, 46)])
_uv = me_icosphere_003.uv_layers.new(name='UVMap')
_uv.uv.foreach_set('vector', [0.5, 0.2362, 0.4545, 0.1575, 0.4545, 0.1575, 0.5, 0.2362, 0.6364, 0.1575, 0.7273, 0.1575, 0.6818, 0.2362, 0.5909, 0.2362, 0.5, 0.2362, 0.5, 0.2362, 0.5909, 0.2362, 0.6818, 0.2362, 0.5909, 0.2362, 0.5909, 0.2362, 0.6818, 0.2362, 0.5, 0.2362, 0.4545, 0.1575, 0.4545, 0.1575, 0.5, 0.2362, 0.6818, 0.2362, 0.5909, 0.2362, 0.5909, 0.2362, 0.6818, 0.2362, 0.7273, 0.1575, 0.6818, 0.2362, 0.6818, 0.2362, 0.7273, 0.1575, 0.5, 0.07873, 0.5909, 0.07873, 0.5909, 0.07873, 0.5, 0.07873, 0.4545, 0.1575, 0.4091, 0.07873, 0.4091, 0.07873, 0.4545, 0.1575, 0.6818, 0.07873, 0.7273, 0.1575, 0.7273, 0.1575, 0.6818, 0.07873, 0.5909, 0.2362, 0.5, 0.2362, 0.5, 0.2362, 0.5909, 0.2362, 0.7273, 0.1575, 0.6818, 0.2362, 0.6818, 0.2362, 0.7273, 0.1575, 0.5, 0.07873, 0.5909, 0.07873, 0.5909, 0.07873, 0.5, 0.07873, 0.6818, 0.07873, 0.7273, 0.1575, 0.7273, 0.1575, 0.6818, 0.07873, 0.5909, 0.2362, 0.5, 0.2362, 0.5, 0.2362, 0.5909, 0.2362, 0.5, 0.2362, 0.4545, 0.1575, 0.4545, 0.1575, 0.5, 0.2362, 0.4545, 0.1575, 0.4091, 0.07873, 0.4091, 0.07873, 0.4545, 0.1575, 0.6818, 0.2362, 0.5909, 0.2362, 0.5909, 0.2362, 0.6818, 0.2362, 0.6364, 0.1575, 0.6818, 0.2362, 0.5909, 0.2362, 0.5, 0.07873, 0.5909, 0.07873, 0.5909, 0.07873, 0.5, 0.07873, 0.6818, 0.07873, 0.6364, 0.1575, 0.6364, 0.1575, 0.6818, 0.07873, 0.6364, 0.1575, 0.5909, 0.2362, 0.5909, 0.2362, 0.6364, 0.1575, 0.4545, 0.1575, 0.4091, 0.07873, 0.4091, 0.07873, 0.4545, 0.1575, 0.5909, 0.2362, 0.5, 0.2362, 0.5, 0.2362, 0.5909, 0.2362, 0.6818, 0.07873, 0.7273, 0.1575, 0.6364, 0.1575, 0.5, 0.2362, 0.4545, 0.1575, 0.4545, 0.1575, 0.5, 0.2362, 0.5909, 0.2362, 0.5, 0.2362, 0.5, 0.2362, 0.5909, 0.2362, 0.5, 0.07873, 0.5909, 0.07873, 0.5909, 0.07873, 0.5, 0.07873, 0.4545, 0.1575, 0.4091, 0.07873, 0.4091, 0.07873, 0.4545, 0.1575, 0.6818, 0.07873, 0.6364, 0.1575, 0.6364, 0.1575, 0.6818, 0.07873, 0.6364, 0.1575, 0.5909, 0.2362, 0.5909, 0.2362, 0.6364, 0.1575, 0.5, 0.07873, 0.5909, 0.07873, 0.5909, 0.07873, 0.5, 0.07873, 0.4545, 0.1575, 0.4091, 0.07873, 0.4091, 0.07873, 0.4545, 0.1575, 0.6818, 0.07873, 0.6364, 0.1575, 0.6364, 0.1575, 0.6818, 0.07873, 0.6364, 0.1575, 0.5909, 0.2362, 0.5909, 0.2362, 0.6364, 0.1575, 0.5, 0.2362, 0.4545, 0.1575, 0.4545, 0.1575, 0.5, 0.2362, 0.5909, 0.2362, 0.5, 0.2362, 0.5, 0.2362, 0.5909, 0.2362, 0.5, 0.2362, 0.4545, 0.1575, 0.4545, 0.1575, 0.5, 0.2362, 0.5909, 0.2362, 0.5, 0.2362, 0.5, 0.2362, 0.5909, 0.2362, 0.5, 0.07873, 0.5909, 0.07873, 0.5909, 0.07873, 0.5, 0.07873, 0.4545, 0.1575, 0.4091, 0.07873, 0.4091, 0.07873, 0.4545, 0.1575, 0.6818, 0.07873, 0.6364, 0.1575, 0.6364, 0.1575, 0.6818, 0.07873, 0.6364, 0.1575, 0.5909, 0.2362, 0.5909, 0.2362, 0.6364, 0.1575, 0.4545, 0.1575, 0.5455, 0.1575, 0.5, 0.2362, 0.5, 0.2362, 0.5455, 0.1575, 0.5909, 0.2362, 0.5455, 0.1575, 0.6364, 0.1575, 0.5909, 0.2362, 0.5, 0.07873, 0.5455, 0.1575, 0.4545, 0.1575, 0.5, 0.07873, 0.5909, 0.07873, 0.5455, 0.1575, 0.5909, 0.07873, 0.6364, 0.1575, 0.5455, 0.1575])
me_icosphere_003.materials.append(mat_material_005)
me_icosphere_003.update()

# ---- objects
ob_plane = bpy.data.objects.new('Plane', me_plane)
ob_icosphere = bpy.data.objects.new('Icosphere', me_icosphere)
ob_icosphere_005 = bpy.data.objects.new('Icosphere.005', me_icosphere_001)
ob_icosphere_001 = bpy.data.objects.new('Icosphere.001', me_icosphere_002)
ob_icosphere_002 = bpy.data.objects.new('Icosphere.002', me_icosphere_003)

# ---- transforms, parenting, visibility, modifiers, constraints
ob_plane.location = (1.245, 0.7361, 5.716)
ob_plane.rotation_euler = (1.571, 1.571, 0.0)
_m = ob_plane.modifiers.new('Subdivision', 'SUBSURF')
_m.levels = 3
_m = ob_plane.modifiers.new('Solidify', 'SOLIDIFY')
_m.thickness = 0.08
ob_icosphere.location = (0.0, 0.7361, 5.681)
ob_icosphere.scale = (0.5139, 0.5139, 0.5139)
ob_icosphere_005.location = (-0.9592, 1.931, 1.752)
ob_icosphere_005.rotation_euler = (-0.04109, -1.257, 0.06426)
ob_icosphere_005.scale = (0.4402, 0.1468, 1.347)
ob_icosphere_001.location = (1.047, 2.035, 1.476)
ob_icosphere_001.rotation_euler = (-0.04109, -1.257, -2.85)
ob_icosphere_001.scale = (0.4402, 0.1468, 1.347)
ob_icosphere_002.location = (0.0, 0.7361, 5.681)
ob_icosphere_002.scale = (0.5139, 0.5139, 0.5139)

# ---- collection membership
col_collection.objects.link(ob_plane)
col_collection.objects.link(ob_icosphere)
col_collection.objects.link(ob_icosphere_005)
col_collection.objects.link(ob_icosphere_001)
col_collection.objects.link(ob_icosphere_002)

# ---- scene / render settings (as saved in the file)
scene.frame_start = 1; scene.frame_end = 250; scene.frame_set(2)
scene.render.engine = 'BLENDER_EEVEE_NEXT'
scene.cycles.sampling_pattern = 'TABULATED_SOBOL'
scene.cycles.use_light_tree = False
scene.view_settings.view_transform = 'Filmic'
bpy.context.view_layer.update()

# ---- added for rendering (the .blend has no active camera and no usable light): camera, sun
cam_auto = bpy.data.cameras.new('AutoCamera')
cam_auto.lens = 50.0
cam_auto.sensor_width = 36.0
cam_auto.clip_end = 1000.0
ob_auto_camera = bpy.data.objects.new('AutoCamera', cam_auto)
scene.collection.objects.link(ob_auto_camera)
ob_auto_camera.location = (11.3295, -12.2643, 11.3727)
ob_auto_camera.rotation_euler = (1.09748, -7.21219e-08, 0.694738)
scene.camera = ob_auto_camera
light_auto_sun = bpy.data.lights.new('AutoSun', 'SUN')
light_auto_sun.energy = 3.0
light_auto_sun.angle = 0.0523599
ob_auto_sun = bpy.data.objects.new('AutoSun', light_auto_sun)
scene.collection.objects.link(ob_auto_sun)
ob_auto_sun.rotation_euler = (0.872665, 0.174533, 0.523599)
bpy.context.view_layer.update()
